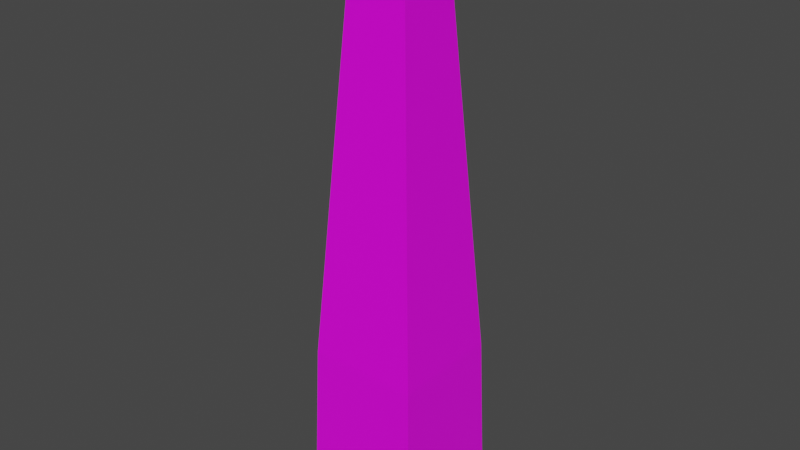 # Source: obelisk.blend  (saved by Blender 2.92.15; exported with 4.5.12 LTS)
import bpy
from mathutils import Matrix  # noqa: F401  (used for matrix-valued properties, if any)

bpy.ops.wm.read_factory_settings(use_empty=True)
scene = bpy.context.scene
scene.name = 'Scene'

# ---- collections
col_collection = bpy.data.collections.new('Collection'); scene.collection.children.link(col_collection)

# ---- images (referenced by path relative to the original .blend; pixels are not part of the script)
import os
ASSET_DIR = os.environ.get("B2B_ASSET_DIR", "")  # directory of the original .blend (textures are referenced by path, not embedded)
HERE = os.path.dirname(os.path.abspath(__file__))  # packed textures are extracted next to this script under _unpacked/

def load_image(name, relpath, width, height, colorspace="sRGB"):
    """Load a texture the original file referenced (path relative to the .blend, or extracted next to this script)."""
    p = next((c for c in (os.path.join(HERE, relpath), os.path.join(ASSET_DIR, relpath)) if relpath and os.path.exists(c)), "")
    if p:
        img = bpy.data.images.load(p, check_existing=True)
        img.name = name
    else:  # same state as the original file: an image datablock whose file is absent (Cycles renders it pink)
        img = bpy.data.images.new(name, width, height)
        img.source = "FILE"
        img.filepath = "//" + (relpath or name)
    img.colorspace_settings.name = colorspace
    return img
img_obelisk_png = load_image('obelisk.png', 'obelisk.png', 1024, 1024, 'sRGB')

# ---- materials (node trees are filled in below, after node groups)
mat_material = bpy.data.materials.new('Material')
mat_material.alpha_threshold = 0.0
mat_material.use_transparent_shadow = False
mat_material.line_color = (0.0, 0.0, 0.0, 1.0)

# ---- material node trees
mat_material.use_nodes = True; mat_material.node_tree.nodes.clear()
_N = mat_material.node_tree.nodes; _L = mat_material.node_tree.links
n0 = _N.new('ShaderNodeOutputMaterial'); n0.name = 'Material Output'; n0.location = (300, 300)
n1 = _N.new('ShaderNodeBsdfPrincipled'); n1.name = 'Principled BSDF'; n1.location = (10, 300)
n1.distribution = 'GGX'
n1.subsurface_method = 'BURLEY'
n1.inputs[2].default_value = 0.4
n1.inputs[3].default_value = 1.45
n1.inputs[27].default_value = (0.0, 0.0, 0.0, 1.0)
n1.inputs[28].default_value = 1.0
n2 = _N.new('ShaderNodeTexImage'); n2.name = 'Image Texture'; n2.location = (-280, 280)
n2.image = img_obelisk_png
_L.new(n1.outputs[0], n0.inputs[0])
_L.new(n2.outputs[0], n1.inputs[0])
n0.is_active_output = True

# ---- world
world_world = bpy.data.worlds.new('World'); scene.world = world_world
world_world.use_nodes = True; world_world.node_tree.nodes.clear()
_N = world_world.node_tree.nodes; _L = world_world.node_tree.links
n0 = _N.new('ShaderNodeOutputWorld'); n0.name = 'World Output'; n0.location = (300, 300)
n1 = _N.new('ShaderNodeBackground'); n1.name = 'Background'; n1.location = (10, 300)
n1.inputs[0].default_value = (0.05088, 0.05088, 0.05088, 1.0)
_L.new(n1.outputs[0], n0.inputs[0])
n0.is_active_output = True
world_world.color = (0.05088, 0.05088, 0.05088)
world_world.use_sun_shadow = False
world_world.sun_shadow_jitter_overblur = 0.0

# ---- meshes
me_cube = bpy.data.meshes.new('Cube')
me_cube.from_pydata([(-0.9204, -0.9204, 2.744), (-1.0, -1.0, 0.0), (-0.4676, -0.4676, 9.153), (0.02415, 0.02415, 9.856), (0.02415, -0.02415, 9.856), (-0.02415, 0.02415, 9.856), (-0.02415, -0.02415, 9.856), (-1.0, 0.0, 0.0), (-0.9204, 0.0, 2.744), (-0.4676, 0.0, 9.153), (0.02415, 0.0, 9.856), (-0.02415, 0.0, 9.856), (0.0, -0.9204, 2.744), (0.0, -1.0, 0.0), (0.0, -0.4676, 9.153), (0.0, -0.02415, 9.856), (0.0, 0.02415, 9.856), (0.0, 0.0, 9.856), (0.0, 0.0, 0.0)], [], [(13, 12, 0, 1), (8, 0, 2, 9), (17, 11, 6, 15), (9, 2, 6, 11), (16, 5, 11, 17), (1, 0, 8, 7), (3, 16, 17, 10), (10, 17, 15, 4), (0, 12, 14, 2), (2, 14, 15, 6), (7, 18, 13, 1)])
_uv = me_cube.uv_layers.new(name='UVMap')
_uv.uv.foreach_set('vector', [0.4794, 0.09233, 0.4794, 0.3311, 0.2029, 0.3311, 0.179, 0.09233, 0.4908, 0.3326, 0.7957, 0.3326, 0.6457, 0.8858, 0.4908, 0.8858, 0.4794, 0.9499, 0.4722, 0.9499, 0.4722, 0.9499, 0.4794, 0.9499, 0.4908, 0.8858, 0.6457, 0.8858, 0.4988, 0.9465, 0.4908, 0.9465, 0.4794, 0.9499, 0.4722, 0.9499, 0.4722, 0.9499, 0.4794, 0.9499, 0.822, 0.09576, 0.7957, 0.3326, 0.4908, 0.3326, 0.4908, 0.09576, 0.4867, 0.9499, 0.4794, 0.9499, 0.4794, 0.9499, 0.4867, 0.9499, 0.4867, 0.9499, 0.4794, 0.9499, 0.4794, 0.9499, 0.4867, 0.9499, 0.2029, 0.3311, 0.4794, 0.3311, 0.4794, 0.8888, 0.339, 0.8888, 0.339, 0.8888, 0.4794, 0.8888, 0.4794, 0.9499, 0.4722, 0.9499, 0.179, 0.09233, 0.4794, 0.09233, 0.4794, 0.09233, 0.179, 0.09233])
me_cube.materials.append(mat_material)
me_cube.use_remesh_preserve_volume = False
me_cube.use_remesh_preserve_attributes = False
me_cube.use_mirror_vertex_groups = False
me_cube.update()

# ---- objects
ob_cube = bpy.data.objects.new('Cube', me_cube)

# ---- transforms, parenting, visibility, modifiers, constraints
ob_cube.location = (0.0, 0.0, 0.0)
ob_cube.lock_rotations_4d = False
ob_cube.empty_display_type = 'ARROWS'
ob_cube.lineart.crease_threshold = 0.0
_m = ob_cube.modifiers.new('Mirror', 'MIRROR')
_m.use_axis = (True, True, False)

# ---- collection membership
col_collection.objects.link(ob_cube)

# ---- scene / render settings (as saved in the file)
scene.frame_start = 1; scene.frame_end = 250; scene.frame_set(1)
scene.render.engine = 'BLENDER_EEVEE_NEXT'
scene.cycles.use_denoising = False
scene.cycles.samples = 128
scene.cycles.sampling_pattern = 'TABULATED_SOBOL'
scene.cycles.use_adaptive_sampling = False
scene.cycles.use_light_tree = False
scene.view_settings.view_transform = 'Filmic'
bpy.context.view_layer.update()

# ---- added for rendering (the .blend has no active camera and no usable light): camera, sun
cam_auto = bpy.data.cameras.new('AutoCamera')
cam_auto.lens = 50.0
cam_auto.sensor_width = 36.0
cam_auto.clip_end = 1000.0
ob_auto_camera = bpy.data.objects.new('AutoCamera', cam_auto)
scene.collection.objects.link(ob_auto_camera)
ob_auto_camera.location = (9.48682, -11.3842, 12.5173)
ob_auto_camera.rotation_euler = (1.09748, -7.21219e-08, 0.694738)
scene.camera = ob_auto_camera
light_auto_sun = bpy.data.lights.new('AutoSun', 'SUN')
light_auto_sun.energy = 3.0
light_auto_sun.angle = 0.0523599
ob_auto_sun = bpy.data.objects.new('AutoSun', light_auto_sun)
scene.collection.objects.link(ob_auto_sun)
ob_auto_sun.rotation_euler = (0.872665, 0.174533, 0.523599)
bpy.context.view_layer.update()
